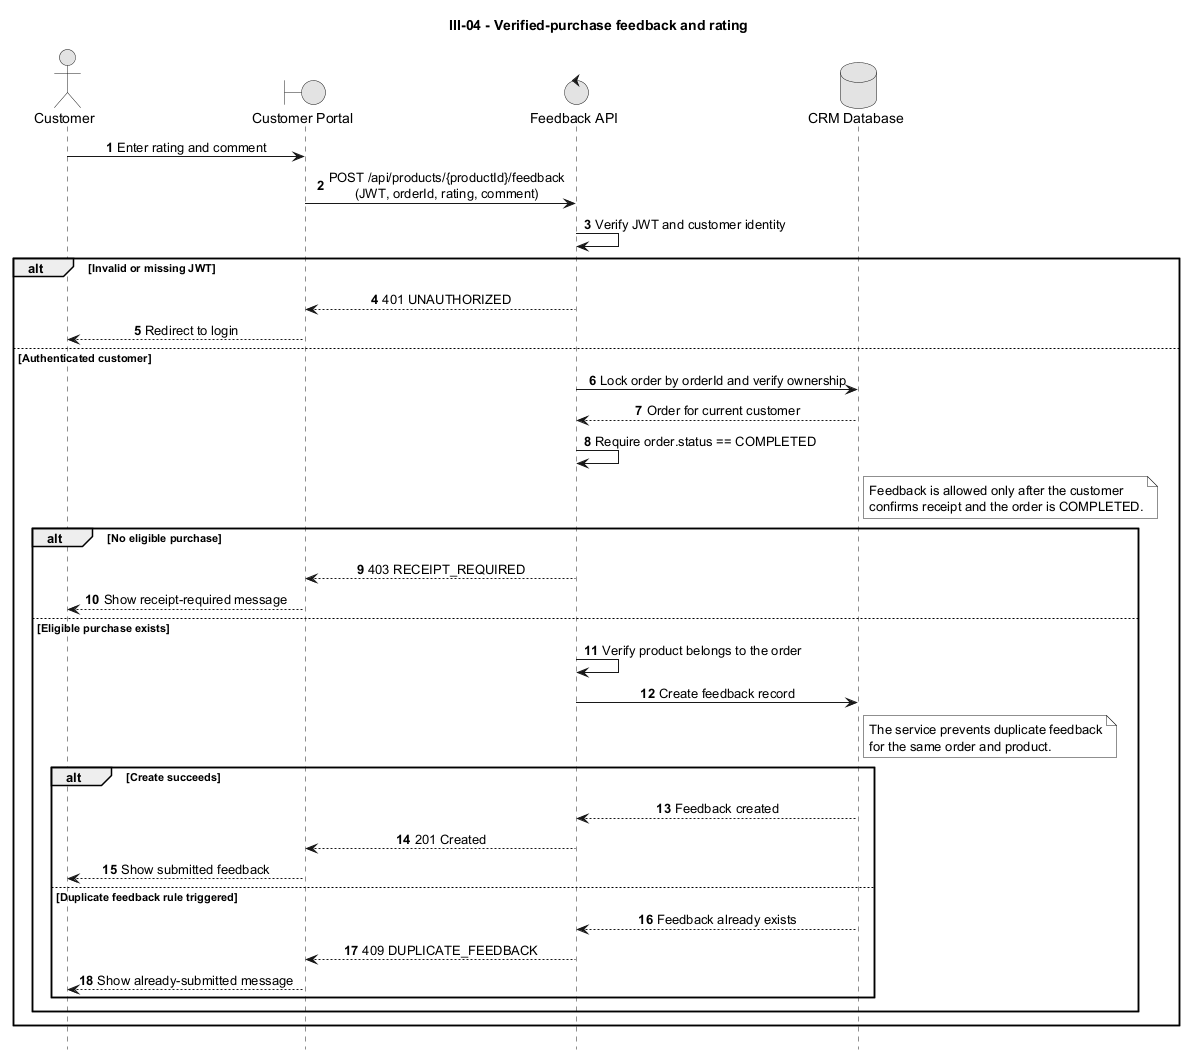

The diagram above was rendered by PlantUML. Its source (embedded in the PNG):
@startuml
title III-04 - Verified-purchase feedback and rating

autonumber
hide footbox
skinparam monochrome true
skinparam sequenceMessageAlign center
skinparam responseMessageBelowArrow true

actor Customer
boundary "Customer Portal" as Web
control "Feedback API" as API
database "CRM Database" as DB

Customer -> Web: Enter rating and comment
Web -> API: POST /api/products/{productId}/feedback\n(JWT, orderId, rating, comment)
API -> API: Verify JWT and customer identity

alt Invalid or missing JWT
    API --> Web: 401 UNAUTHORIZED
    Web --> Customer: Redirect to login
else Authenticated customer
    API -> DB: Lock order by orderId and verify ownership
    DB --> API: Order for current customer
    API -> API: Require order.status == COMPLETED
    note right of DB
      Feedback is allowed only after the customer
      confirms receipt and the order is COMPLETED.
    end note

    alt No eligible purchase
        API --> Web: 403 RECEIPT_REQUIRED
        Web --> Customer: Show receipt-required message
    else Eligible purchase exists
        API -> API: Verify product belongs to the order
        API -> DB: Create feedback record
        note right of DB
          The service prevents duplicate feedback
          for the same order and product.
        end note

        alt Create succeeds
            DB --> API: Feedback created
            API --> Web: 201 Created
            Web --> Customer: Show submitted feedback
        else Duplicate feedback rule triggered
            DB --> API: Feedback already exists
            API --> Web: 409 DUPLICATE_FEEDBACK
            Web --> Customer: Show already-submitted message
        end
    end
end

@enduml